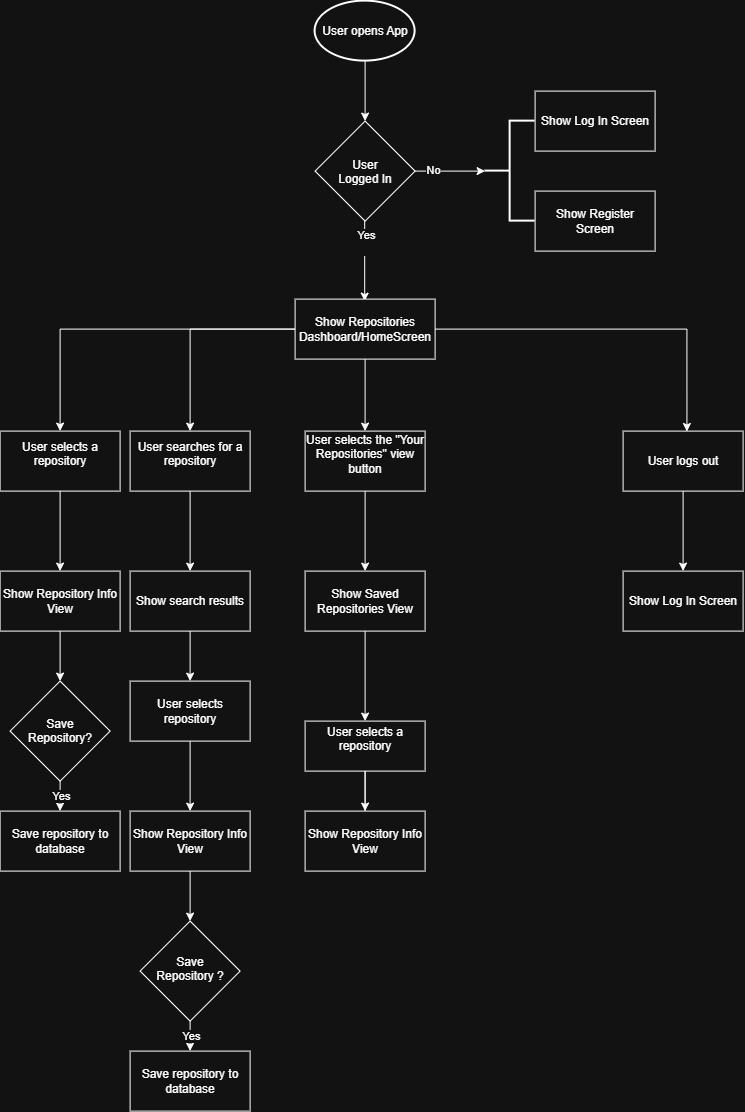

The diagram above was exported from draw.io. Its source (the exported page's mxGraphModel, read from the mxfile embedded in the PNG):
<mxGraphModel dx="2539" dy="2093" grid="1" gridSize="10" guides="1" tooltips="1" connect="1" arrows="1" fold="1" page="1" pageScale="1" pageWidth="827" pageHeight="1169" math="0" shadow="0">
  <root>
    <mxCell id="0" />
    <mxCell id="1" parent="0" />
    <mxCell id="R8o_ZOKsMNpz9hxgBI2C-25" edge="1" parent="1" source="R8o_ZOKsMNpz9hxgBI2C-26" style="edgeStyle=orthogonalEdgeStyle;rounded=0;orthogonalLoop=1;jettySize=auto;html=1;" target="R8o_ZOKsMNpz9hxgBI2C-27" value="">
      <mxGeometry relative="1" as="geometry" />
    </mxCell>
    <mxCell id="R8o_ZOKsMNpz9hxgBI2C-26" parent="1" style="strokeWidth=2;html=1;shape=mxgraph.flowchart.start_1;whiteSpace=wrap;" value="User opens App" vertex="1">
      <mxGeometry height="60" width="100" x="-98" y="-1130" as="geometry" />
    </mxCell>
    <mxCell id="R8o_ZOKsMNpz9hxgBI2C-27" parent="1" style="rhombus;whiteSpace=wrap;html=1;shapeInside=1;" value="User Logged In" vertex="1">
      <mxGeometry height="100" width="100" x="-98" y="-1010" as="geometry" />
    </mxCell>
    <mxCell id="R8o_ZOKsMNpz9hxgBI2C-28" parent="1" style="rounded=0;whiteSpace=wrap;html=1;" value="Show Log In Screen" vertex="1">
      <mxGeometry height="60" width="120" x="122" y="-1040" as="geometry" />
    </mxCell>
    <mxCell id="R8o_ZOKsMNpz9hxgBI2C-29" parent="1" style="rounded=0;whiteSpace=wrap;html=1;" value="Show Register Screen" vertex="1">
      <mxGeometry height="60" width="120" x="122" y="-940" as="geometry" />
    </mxCell>
    <mxCell id="R8o_ZOKsMNpz9hxgBI2C-30" edge="1" parent="1" style="endArrow=classic;html=1;rounded=0;exitX=0.5;exitY=1;exitDx=0;exitDy=0;" value="">
      <mxGeometry height="50" relative="1" width="50" as="geometry">
        <mxPoint x="-48.420000000000016" y="-910" as="sourcePoint" />
        <mxPoint x="-48.420000000000016" y="-830" as="targetPoint" />
      </mxGeometry>
    </mxCell>
    <mxCell id="R8o_ZOKsMNpz9hxgBI2C-31" connectable="0" parent="R8o_ZOKsMNpz9hxgBI2C-30" style="edgeLabel;html=1;align=center;verticalAlign=middle;resizable=0;points=[];" value="Yes&lt;div&gt;&lt;br&gt;&lt;/div&gt;" vertex="1">
      <mxGeometry relative="1" x="-0.4889" y="1" as="geometry">
        <mxPoint as="offset" />
      </mxGeometry>
    </mxCell>
    <mxCell id="R8o_ZOKsMNpz9hxgBI2C-102" edge="1" parent="1" source="R8o_ZOKsMNpz9hxgBI2C-32" style="edgeStyle=orthogonalEdgeStyle;rounded=0;orthogonalLoop=1;jettySize=auto;html=1;endArrow=classic;endFill=1;entryX=0.5;entryY=0;entryDx=0;entryDy=0;" target="R8o_ZOKsMNpz9hxgBI2C-109">
      <mxGeometry relative="1" as="geometry">
        <mxPoint x="-352.9655172413793" y="-729.9655172413791" as="targetPoint" />
      </mxGeometry>
    </mxCell>
    <mxCell id="R8o_ZOKsMNpz9hxgBI2C-103" edge="1" parent="1" source="R8o_ZOKsMNpz9hxgBI2C-32" style="edgeStyle=orthogonalEdgeStyle;rounded=0;orthogonalLoop=1;jettySize=auto;html=1;entryX=0.5;entryY=0;entryDx=0;entryDy=0;endArrow=classic;endFill=1;" target="R8o_ZOKsMNpz9hxgBI2C-108">
      <mxGeometry relative="1" as="geometry">
        <mxPoint x="-223" y="-720" as="targetPoint" />
      </mxGeometry>
    </mxCell>
    <mxCell id="R8o_ZOKsMNpz9hxgBI2C-104" edge="1" parent="1" source="R8o_ZOKsMNpz9hxgBI2C-32" style="edgeStyle=orthogonalEdgeStyle;rounded=0;orthogonalLoop=1;jettySize=auto;html=1;endArrow=classic;endFill=1;entryX=0.5;entryY=0;entryDx=0;entryDy=0;" target="R8o_ZOKsMNpz9hxgBI2C-110">
      <mxGeometry relative="1" as="geometry">
        <mxPoint x="-48" y="-710" as="targetPoint" />
      </mxGeometry>
    </mxCell>
    <mxCell id="R8o_ZOKsMNpz9hxgBI2C-32" parent="1" style="rounded=0;whiteSpace=wrap;html=1;" value="Show Repositories Dashboard/HomeScreen" vertex="1">
      <mxGeometry height="60" width="140" x="-118" y="-832" as="geometry" />
    </mxCell>
    <mxCell id="R8o_ZOKsMNpz9hxgBI2C-33" edge="1" parent="1" source="R8o_ZOKsMNpz9hxgBI2C-27" style="endArrow=classic;html=1;rounded=0;exitX=1;exitY=0.5;exitDx=0;exitDy=0;" value="">
      <mxGeometry height="50" relative="1" width="50" as="geometry">
        <mxPoint x="62" y="-910" as="sourcePoint" />
        <mxPoint x="72" y="-960" as="targetPoint" />
      </mxGeometry>
    </mxCell>
    <mxCell id="R8o_ZOKsMNpz9hxgBI2C-34" connectable="0" parent="R8o_ZOKsMNpz9hxgBI2C-33" style="edgeLabel;html=1;align=center;verticalAlign=middle;resizable=0;points=[];" value="Νο" vertex="1">
      <mxGeometry relative="1" x="-0.4889" y="1" as="geometry">
        <mxPoint as="offset" />
      </mxGeometry>
    </mxCell>
    <mxCell id="R8o_ZOKsMNpz9hxgBI2C-35" parent="1" style="strokeWidth=2;html=1;shape=mxgraph.flowchart.annotation_2;align=left;labelPosition=right;pointerEvents=1;" value="" vertex="1">
      <mxGeometry height="100" width="50" x="72" y="-1010" as="geometry" />
    </mxCell>
    <mxCell id="R8o_ZOKsMNpz9hxgBI2C-38" edge="1" parent="1" source="R8o_ZOKsMNpz9hxgBI2C-109" style="endArrow=classic;html=1;rounded=0;exitX=0.5;exitY=1;exitDx=0;exitDy=0;entryX=0.5;entryY=0;entryDx=0;entryDy=0;endFill=1;" value="">
      <mxGeometry height="50" relative="1" width="50" as="geometry">
        <mxPoint x="-353" y="-630" as="sourcePoint" />
        <mxPoint x="-353" y="-560.0000000000002" as="targetPoint" />
      </mxGeometry>
    </mxCell>
    <mxCell id="R8o_ZOKsMNpz9hxgBI2C-58" edge="1" parent="1" style="edgeStyle=orthogonalEdgeStyle;rounded=0;orthogonalLoop=1;jettySize=auto;html=1;" target="R8o_ZOKsMNpz9hxgBI2C-57" value="">
      <mxGeometry relative="1" as="geometry">
        <mxPoint x="-353" y="-500.0000000000002" as="sourcePoint" />
      </mxGeometry>
    </mxCell>
    <mxCell id="R8o_ZOKsMNpz9hxgBI2C-40" parent="1" style="rounded=0;whiteSpace=wrap;html=1;" value="Show Repository Info View" vertex="1">
      <mxGeometry height="60" width="120" x="-413" y="-560" as="geometry" />
    </mxCell>
    <mxCell id="R8o_ZOKsMNpz9hxgBI2C-85" edge="1" parent="1" source="R8o_ZOKsMNpz9hxgBI2C-110" style="edgeStyle=orthogonalEdgeStyle;rounded=0;orthogonalLoop=1;jettySize=auto;html=1;exitX=0.5;exitY=1;exitDx=0;exitDy=0;endArrow=classic;endFill=1;" target="R8o_ZOKsMNpz9hxgBI2C-46" value="">
      <mxGeometry relative="1" as="geometry">
        <Array as="points" />
        <mxPoint x="-38" y="-611" as="sourcePoint" />
      </mxGeometry>
    </mxCell>
    <mxCell id="R8o_ZOKsMNpz9hxgBI2C-45" edge="1" parent="1" source="R8o_ZOKsMNpz9hxgBI2C-46" style="edgeStyle=orthogonalEdgeStyle;rounded=0;orthogonalLoop=1;jettySize=auto;html=1;entryX=0.5;entryY=0;entryDx=0;entryDy=0;endArrow=classic;endFill=1;" target="R8o_ZOKsMNpz9hxgBI2C-97" value="">
      <mxGeometry relative="1" as="geometry">
        <mxPoint x="-28" y="-460" as="targetPoint" />
      </mxGeometry>
    </mxCell>
    <mxCell id="R8o_ZOKsMNpz9hxgBI2C-46" parent="1" style="rounded=0;whiteSpace=wrap;html=1;" value="Show Saved Repositories View" vertex="1">
      <mxGeometry height="60" width="120" x="-108" y="-560" as="geometry" />
    </mxCell>
    <mxCell id="R8o_ZOKsMNpz9hxgBI2C-50" edge="1" parent="1" source="R8o_ZOKsMNpz9hxgBI2C-97" style="edgeStyle=orthogonalEdgeStyle;rounded=0;orthogonalLoop=1;jettySize=auto;html=1;exitX=0.5;exitY=1;exitDx=0;exitDy=0;endArrow=none;endFill=0;" target="R8o_ZOKsMNpz9hxgBI2C-49" value="">
      <mxGeometry relative="1" as="geometry">
        <mxPoint x="-28" y="-360" as="sourcePoint" />
      </mxGeometry>
    </mxCell>
    <mxCell id="R8o_ZOKsMNpz9hxgBI2C-49" parent="1" style="whiteSpace=wrap;html=1;" value="Show Repository Info View" vertex="1">
      <mxGeometry height="60" width="120" x="-108" y="-320" as="geometry" />
    </mxCell>
    <mxCell id="R8o_ZOKsMNpz9hxgBI2C-60" edge="1" parent="1" source="R8o_ZOKsMNpz9hxgBI2C-57" style="edgeStyle=orthogonalEdgeStyle;rounded=0;orthogonalLoop=1;jettySize=auto;html=1;" value="">
      <mxGeometry relative="1" as="geometry">
        <mxPoint x="-353" y="-320.0000000000002" as="targetPoint" />
      </mxGeometry>
    </mxCell>
    <mxCell id="R8o_ZOKsMNpz9hxgBI2C-61" connectable="0" parent="R8o_ZOKsMNpz9hxgBI2C-60" style="edgeLabel;html=1;align=center;verticalAlign=middle;resizable=0;points=[];" value="Yes" vertex="1">
      <mxGeometry relative="1" x="0.0111" y="-1" as="geometry">
        <mxPoint as="offset" />
      </mxGeometry>
    </mxCell>
    <mxCell id="R8o_ZOKsMNpz9hxgBI2C-57" parent="1" style="rhombus;whiteSpace=wrap;html=1;shapeInside=1;" value="&lt;div&gt;Save Repository?&lt;/div&gt;" vertex="1">
      <mxGeometry height="100" width="100" x="-403" y="-450" as="geometry" />
    </mxCell>
    <mxCell id="R8o_ZOKsMNpz9hxgBI2C-59" parent="1" style="whiteSpace=wrap;html=1;" value="Save repository to database" vertex="1">
      <mxGeometry height="60" width="120" x="-413" y="-320" as="geometry" />
    </mxCell>
    <mxCell id="R8o_ZOKsMNpz9hxgBI2C-73" edge="1" parent="1" source="R8o_ZOKsMNpz9hxgBI2C-74" style="edgeStyle=orthogonalEdgeStyle;rounded=0;orthogonalLoop=1;jettySize=auto;html=1;endArrow=classic;endFill=1;" target="R8o_ZOKsMNpz9hxgBI2C-77" value="">
      <mxGeometry relative="1" as="geometry" />
    </mxCell>
    <mxCell id="R8o_ZOKsMNpz9hxgBI2C-74" parent="1" style="rounded=0;whiteSpace=wrap;html=1;" value="Show Repository Info View" vertex="1">
      <mxGeometry height="60" width="120" x="-283" y="-320" as="geometry" />
    </mxCell>
    <mxCell id="R8o_ZOKsMNpz9hxgBI2C-75" edge="1" parent="1" source="R8o_ZOKsMNpz9hxgBI2C-77" style="edgeStyle=orthogonalEdgeStyle;rounded=0;orthogonalLoop=1;jettySize=auto;html=1;" target="R8o_ZOKsMNpz9hxgBI2C-78" value="">
      <mxGeometry relative="1" as="geometry" />
    </mxCell>
    <mxCell id="R8o_ZOKsMNpz9hxgBI2C-76" connectable="0" parent="R8o_ZOKsMNpz9hxgBI2C-75" style="edgeLabel;html=1;align=center;verticalAlign=middle;resizable=0;points=[];" value="Yes" vertex="1">
      <mxGeometry relative="1" x="0.0111" y="-1" as="geometry">
        <mxPoint as="offset" />
      </mxGeometry>
    </mxCell>
    <mxCell id="R8o_ZOKsMNpz9hxgBI2C-77" parent="1" style="rhombus;whiteSpace=wrap;html=1;shapeInside=1;" value="&lt;div&gt;Save Repository ?&lt;/div&gt;" vertex="1">
      <mxGeometry height="100" width="100" x="-273" y="-210" as="geometry" />
    </mxCell>
    <mxCell id="R8o_ZOKsMNpz9hxgBI2C-78" parent="1" style="whiteSpace=wrap;html=1;" value="Save repository to database" vertex="1">
      <mxGeometry height="60" width="120" x="-283" y="-80" as="geometry" />
    </mxCell>
    <mxCell id="R8o_ZOKsMNpz9hxgBI2C-95" parent="1" style="rounded=0;whiteSpace=wrap;html=1;" value="Show Log In Screen" vertex="1">
      <mxGeometry height="60" width="120" x="210" y="-560" as="geometry" />
    </mxCell>
    <mxCell id="R8o_ZOKsMNpz9hxgBI2C-123" edge="1" parent="1" source="R8o_ZOKsMNpz9hxgBI2C-97" style="edgeStyle=orthogonalEdgeStyle;rounded=0;orthogonalLoop=1;jettySize=auto;html=1;" target="R8o_ZOKsMNpz9hxgBI2C-49" value="">
      <mxGeometry relative="1" as="geometry" />
    </mxCell>
    <mxCell id="R8o_ZOKsMNpz9hxgBI2C-97" parent="1" style="rounded=0;whiteSpace=wrap;html=1;align=center;" value="User selects a repository&lt;div&gt;&lt;br&gt;&lt;/div&gt;" vertex="1">
      <mxGeometry height="50" width="120" x="-108" y="-410" as="geometry" />
    </mxCell>
    <mxCell id="R8o_ZOKsMNpz9hxgBI2C-118" edge="1" parent="1" source="R8o_ZOKsMNpz9hxgBI2C-108" style="edgeStyle=orthogonalEdgeStyle;rounded=0;orthogonalLoop=1;jettySize=auto;html=1;endArrow=classic;endFill=1;">
      <mxGeometry relative="1" as="geometry">
        <mxPoint x="-223" y="-560" as="targetPoint" />
      </mxGeometry>
    </mxCell>
    <mxCell id="R8o_ZOKsMNpz9hxgBI2C-108" parent="1" style="rounded=0;whiteSpace=wrap;html=1;" value="User searches for a repository&lt;div&gt;&lt;br&gt;&lt;/div&gt;" vertex="1">
      <mxGeometry height="60" width="120" x="-283" y="-700" as="geometry" />
    </mxCell>
    <mxCell id="R8o_ZOKsMNpz9hxgBI2C-109" parent="1" style="rounded=0;whiteSpace=wrap;html=1;" value="User selects a repository&lt;div&gt;&lt;br&gt;&lt;/div&gt;" vertex="1">
      <mxGeometry height="60" width="120" x="-413" y="-700" as="geometry" />
    </mxCell>
    <mxCell id="R8o_ZOKsMNpz9hxgBI2C-110" parent="1" style="rounded=0;whiteSpace=wrap;html=1;" value="&lt;div&gt;User selects the &quot;Your Repositories&quot; view button&lt;/div&gt;&lt;div&gt;&lt;br&gt;&lt;/div&gt;" vertex="1">
      <mxGeometry height="60" width="120" x="-108" y="-700" as="geometry" />
    </mxCell>
    <mxCell id="R8o_ZOKsMNpz9hxgBI2C-117" edge="1" parent="1" source="R8o_ZOKsMNpz9hxgBI2C-114" style="edgeStyle=orthogonalEdgeStyle;rounded=0;orthogonalLoop=1;jettySize=auto;html=1;endArrow=classic;endFill=1;" target="R8o_ZOKsMNpz9hxgBI2C-95">
      <mxGeometry relative="1" as="geometry" />
    </mxCell>
    <mxCell id="R8o_ZOKsMNpz9hxgBI2C-114" parent="1" style="rounded=0;whiteSpace=wrap;html=1;" value="User logs out" vertex="1">
      <mxGeometry height="60" width="120" x="210" y="-700" as="geometry" />
    </mxCell>
    <mxCell id="R8o_ZOKsMNpz9hxgBI2C-116" edge="1" parent="1" source="R8o_ZOKsMNpz9hxgBI2C-32" style="edgeStyle=orthogonalEdgeStyle;rounded=0;orthogonalLoop=1;jettySize=auto;html=1;entryX=0.532;entryY=0.007;entryDx=0;entryDy=0;entryPerimeter=0;endArrow=classic;endFill=1;" target="R8o_ZOKsMNpz9hxgBI2C-114">
      <mxGeometry relative="1" as="geometry" />
    </mxCell>
    <mxCell id="R8o_ZOKsMNpz9hxgBI2C-121" edge="1" parent="1" source="R8o_ZOKsMNpz9hxgBI2C-119" style="edgeStyle=orthogonalEdgeStyle;rounded=0;orthogonalLoop=1;jettySize=auto;html=1;endArrow=classic;endFill=1;" target="R8o_ZOKsMNpz9hxgBI2C-120" value="">
      <mxGeometry relative="1" as="geometry" />
    </mxCell>
    <mxCell id="R8o_ZOKsMNpz9hxgBI2C-119" parent="1" style="rounded=0;whiteSpace=wrap;html=1;" value="Show search results" vertex="1">
      <mxGeometry height="60" width="120" x="-283" y="-560" as="geometry" />
    </mxCell>
    <mxCell id="R8o_ZOKsMNpz9hxgBI2C-122" edge="1" parent="1" source="R8o_ZOKsMNpz9hxgBI2C-120" style="edgeStyle=orthogonalEdgeStyle;rounded=0;orthogonalLoop=1;jettySize=auto;html=1;endArrow=classic;endFill=1;" target="R8o_ZOKsMNpz9hxgBI2C-74">
      <mxGeometry relative="1" as="geometry" />
    </mxCell>
    <mxCell id="R8o_ZOKsMNpz9hxgBI2C-120" parent="1" style="whiteSpace=wrap;html=1;rounded=0;" value="User selects repository" vertex="1">
      <mxGeometry height="60" width="120" x="-283" y="-450" as="geometry" />
    </mxCell>
  </root>
</mxGraphModel>